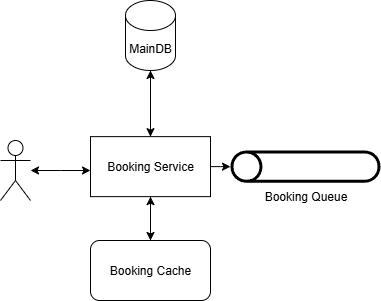

The diagram above was exported from draw.io. Its source (the exported page's mxGraphModel, read from the mxfile embedded in the PNG):
<mxGraphModel dx="784" dy="1102" grid="1" gridSize="10" guides="1" tooltips="1" connect="1" arrows="1" fold="1" page="1" pageScale="1" pageWidth="827" pageHeight="1169" math="0" shadow="0">
  <root>
    <mxCell id="0" />
    <mxCell id="1" parent="0" />
    <mxCell id="4-yK4yzIDt9vG_Cqu1P--8" value="" style="edgeStyle=orthogonalEdgeStyle;rounded=0;orthogonalLoop=1;jettySize=auto;html=1;startArrow=classic;startFill=1;" edge="1" parent="1" source="4-yK4yzIDt9vG_Cqu1P--7">
      <mxGeometry relative="1" as="geometry">
        <mxPoint x="420" y="470" as="targetPoint" />
      </mxGeometry>
    </mxCell>
    <mxCell id="4-yK4yzIDt9vG_Cqu1P--7" value="" style="shape=umlActor;verticalLabelPosition=bottom;verticalAlign=top;html=1;outlineConnect=0;" vertex="1" parent="1">
      <mxGeometry x="330" y="440" width="30" height="60" as="geometry" />
    </mxCell>
    <mxCell id="MploPDSCeYiR4eWx-wdL-1" style="edgeStyle=orthogonalEdgeStyle;rounded=0;orthogonalLoop=1;jettySize=auto;html=1;exitX=1;exitY=0.5;exitDx=0;exitDy=0;" edge="1" parent="1" source="MploPDSCeYiR4eWx-wdL-4" target="MploPDSCeYiR4eWx-wdL-7">
      <mxGeometry relative="1" as="geometry" />
    </mxCell>
    <mxCell id="MploPDSCeYiR4eWx-wdL-2" style="edgeStyle=orthogonalEdgeStyle;rounded=0;orthogonalLoop=1;jettySize=auto;html=1;exitX=0.5;exitY=1;exitDx=0;exitDy=0;entryX=0.5;entryY=0;entryDx=0;entryDy=0;" edge="1" parent="1" source="MploPDSCeYiR4eWx-wdL-4" target="MploPDSCeYiR4eWx-wdL-9">
      <mxGeometry relative="1" as="geometry" />
    </mxCell>
    <mxCell id="MploPDSCeYiR4eWx-wdL-3" value="" style="edgeStyle=orthogonalEdgeStyle;rounded=0;orthogonalLoop=1;jettySize=auto;html=1;" edge="1" parent="1" source="MploPDSCeYiR4eWx-wdL-4" target="MploPDSCeYiR4eWx-wdL-6">
      <mxGeometry relative="1" as="geometry">
        <Array as="points">
          <mxPoint x="480" y="390" />
          <mxPoint x="480" y="390" />
        </Array>
      </mxGeometry>
    </mxCell>
    <mxCell id="MploPDSCeYiR4eWx-wdL-4" value="Booking Service" style="whiteSpace=wrap;html=1;" vertex="1" parent="1">
      <mxGeometry x="420" y="436.13" width="120" height="60" as="geometry" />
    </mxCell>
    <mxCell id="MploPDSCeYiR4eWx-wdL-5" value="" style="edgeStyle=orthogonalEdgeStyle;rounded=0;orthogonalLoop=1;jettySize=auto;html=1;" edge="1" parent="1" source="MploPDSCeYiR4eWx-wdL-6" target="MploPDSCeYiR4eWx-wdL-4">
      <mxGeometry relative="1" as="geometry" />
    </mxCell>
    <mxCell id="MploPDSCeYiR4eWx-wdL-6" value="MainDB" style="shape=cylinder3;whiteSpace=wrap;html=1;boundedLbl=1;backgroundOutline=1;size=15;" vertex="1" parent="1">
      <mxGeometry x="455" y="300" width="50" height="70" as="geometry" />
    </mxCell>
    <mxCell id="MploPDSCeYiR4eWx-wdL-7" value="Booking Queue" style="sketch=0;verticalLabelPosition=bottom;sketch=0;aspect=fixed;html=1;verticalAlign=top;strokeColor=none;fillColor=#000000;align=center;outlineConnect=0;pointerEvents=1;shape=mxgraph.citrix2.tunnel;direction=east;" vertex="1" parent="1">
      <mxGeometry x="560" y="450.01" width="150" height="32.25" as="geometry" />
    </mxCell>
    <mxCell id="MploPDSCeYiR4eWx-wdL-8" style="edgeStyle=orthogonalEdgeStyle;rounded=0;orthogonalLoop=1;jettySize=auto;html=1;exitX=0.5;exitY=0;exitDx=0;exitDy=0;entryX=0.5;entryY=1;entryDx=0;entryDy=0;" edge="1" parent="1" source="MploPDSCeYiR4eWx-wdL-9" target="MploPDSCeYiR4eWx-wdL-4">
      <mxGeometry relative="1" as="geometry" />
    </mxCell>
    <mxCell id="MploPDSCeYiR4eWx-wdL-9" value="Booking Cache" style="rounded=1;whiteSpace=wrap;html=1;" vertex="1" parent="1">
      <mxGeometry x="420" y="540" width="120" height="60" as="geometry" />
    </mxCell>
  </root>
</mxGraphModel>